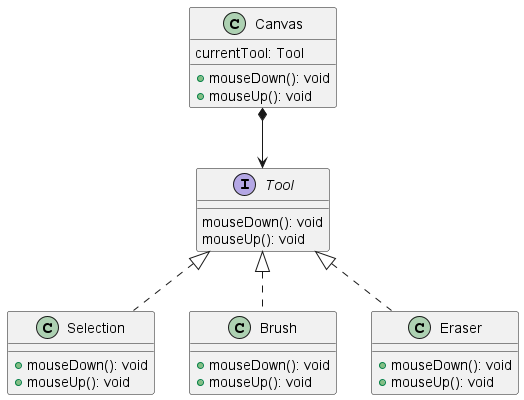

The diagram above was rendered by PlantUML. Its source (embedded in the PNG):
@startuml

class Canvas {
    currentTool: Tool

    +mouseDown(): void
    +mouseUp(): void
}

interface Tool {
    mouseDown(): void
    mouseUp(): void
}

class Selection implements Tool {
    +mouseDown(): void
    +mouseUp(): void
}

class Brush implements Tool {
    +mouseDown(): void
    +mouseUp(): void
}

class Eraser implements Tool {
    +mouseDown(): void
    +mouseUp(): void
}

Canvas *--> Tool
@enduml